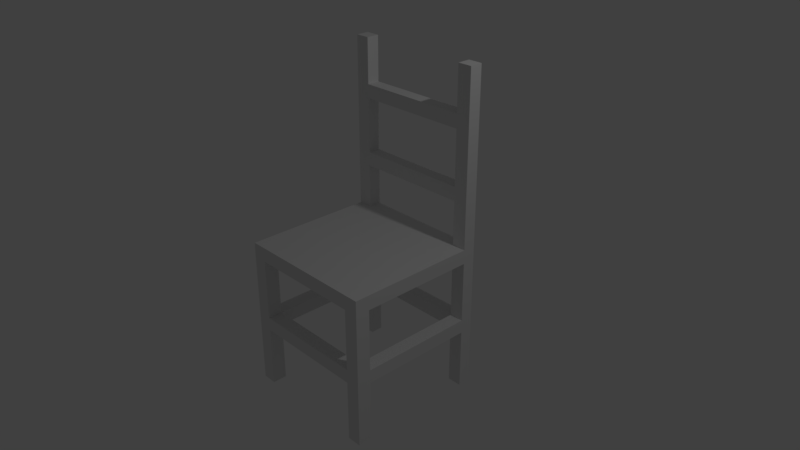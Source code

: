 # Source: chair.blend  (saved by Blender 2.78.0; exported with 4.5.12 LTS)
import bpy
from mathutils import Matrix  # noqa: F401  (used for matrix-valued properties, if any)

bpy.ops.wm.read_factory_settings(use_empty=True)
scene = bpy.context.scene
scene.name = 'Scene'

# ---- collections
col_collection_1 = bpy.data.collections.new('Collection 1'); scene.collection.children.link(col_collection_1)

# ---- materials (node trees are filled in below, after node groups)
mat_material = bpy.data.materials.new('Material')
mat_material.alpha_threshold = 0.0
mat_material.use_transparent_shadow = False
mat_material.roughness = 0.5
mat_material.line_color = (0.0, 0.0, 0.0, 1.0)

# ---- material node trees

# ---- world
world_world = bpy.data.worlds.new('World'); scene.world = world_world
world_world.color = (0.05088, 0.05088, 0.05088)
world_world.use_sun_shadow = False
world_world.sun_shadow_jitter_overblur = 0.0
world_world.cycles.sampling_method = 'MANUAL'

# ---- cameras
cam_camera = bpy.data.cameras.new('Camera')
cam_camera.clip_end = 100.0
cam_camera.lens = 35.0
cam_camera.sensor_width = 32.0
cam_camera.sensor_height = 18.0
cam_camera.ortho_scale = 7.314
cam_camera.dof.focus_distance = 0.0
cam_camera.dof.aperture_fstop = 128.0

# ---- lights
light_lamp = bpy.data.lights.new('Lamp', 'POINT')
light_lamp.transmission_factor = 0.0
light_lamp.cutoff_distance = 30.0
light_lamp.energy = 100.0
light_lamp.shadow_buffer_clip_start = 1.001
light_lamp.shadow_soft_size = 0.1
light_lamp.shadow_maximum_resolution = 0.006
light_lamp.use_absolute_resolution = True

# ---- meshes
me_cube = bpy.data.meshes.new('Cube')
me_cube.from_pydata([(1.0, 1.0, -0.1), (1.0, -1.0, -0.1), (-1.0, -1.0, -0.1), (-1.0, 1.0, -0.1), (1.0, 1.0, 0.1), (1.0, -1.0, 0.1), (-1.0, -1.0, 0.1), (-1.0, 1.0, 0.1), (1.0, -0.8, -0.1), (-1.0, -0.8, -0.1), (1.0, -0.8, 0.1), (-1.0, -0.8, 0.1), (-1.0, 0.82, -0.1), (-1.0, 0.82, 0.1), (1.0, 0.82, -0.1), (1.0, 0.82, 0.1), (0.8, 1.0, -0.1), (-0.8, 1.0, -0.1), (0.8, -1.0, -0.1), (-0.8, -1.0, -0.1), (0.8, 1.0, 0.1), (-0.8, 1.0, 0.1), (0.8, -1.0, 0.1), (-0.8, -1.0, 0.1), (-0.8, -0.8, 0.1), (0.8, -0.8, 0.1), (0.8, -0.8, -0.1), (-0.8, -0.8, -0.1), (0.8, 0.82, -0.1), (-0.8, 0.82, -0.1), (-0.8, 0.82, 0.1), (0.8, 0.82, 0.1), (1.0, -0.8, -0.1), (1.0, -1.0, -0.1), (-0.8, 1.0, -0.1), (-1.0, 1.0, -0.1), (-0.8, -1.0, -0.1), (-1.0, -1.0, -0.1), (-1.0, 0.82, -0.1), (-1.0, -0.8, -0.1), (-0.8, -0.8, -0.1), (1.0, 1.0, -0.1), (1.0, 0.82, -0.1), (-0.8, 0.82, -0.1), (0.8, 1.0, -0.1), (0.8, -1.0, -0.1), (0.8, -0.8, -0.1), (0.8, 0.82, -0.1), (1.0, -0.8, -2.0), (1.0, -1.0, -2.0), (-0.8, 1.0, -2.0), (-1.0, 1.0, -2.0), (-0.8, -1.0, -2.0), (-1.0, -1.0, -2.0), (-1.0, 0.82, -2.0), (-1.0, -0.8, -2.0), (-0.8, -0.8, -2.0), (1.0, 1.0, -2.0), (1.0, 0.82, -2.0), (-0.8, 0.82, -2.0), (0.8, 1.0, -2.0), (0.8, -1.0, -2.0), (0.8, -0.8, -2.0), (0.8, 0.82, -2.0), (1.0, 1.0, -0.955), (1.0, 1.0, -1.145), (0.8, 1.0, -1.145), (0.8, 1.0, -0.955), (0.8, 0.82, -0.955), (0.8, 0.82, -1.145), (1.0, 0.82, -1.145), (1.0, 0.82, -0.955), (1.0, -1.0, -0.955), (1.0, -1.0, -1.145), (1.0, -0.8, -1.145), (1.0, -0.8, -0.955), (0.8, -1.0, -0.955), (0.8, -1.0, -1.145), (0.8, -0.8, -1.145), (0.8, -0.8, -0.955), (-0.8, -1.0, -0.955), (-0.8, -1.0, -1.145), (-0.8, -0.8, -1.145), (-0.8, -0.8, -0.955), (-1.0, -1.0, -0.955), (-1.0, -1.0, -1.145), (-1.0, -0.8, -0.955), (-1.0, -0.8, -1.145), (-1.0, 0.82, -0.955), (-1.0, 0.82, -1.145), (-0.8, 0.82, -1.145), (-0.8, 0.82, -0.955), (-0.8, 1.0, -0.955), (-0.8, 1.0, -1.145), (-1.0, 1.0, -1.145), (-1.0, 1.0, -0.955), (-0.8, 1.0, 2.5), (-1.0, 1.0, 2.5), (-1.0, 0.82, 2.5), (1.0, 1.0, 2.5), (1.0, 0.82, 2.5), (0.8, 0.82, 2.5), (0.8, 1.0, 2.5), (-0.8, 0.82, 2.5), (-1.0, 0.82, 0.724), (-1.0, 0.82, 0.916), (-1.0, 0.82, 1.684), (-1.0, 0.82, 1.876), (-1.0, 1.0, 1.876), (-1.0, 1.0, 1.684), (-1.0, 1.0, 0.916), (-1.0, 1.0, 0.724), (-0.8, 0.82, 0.724), (-0.8, 0.82, 0.916), (-0.8, 0.82, 1.684), (-0.8, 0.82, 1.876), (-0.8, 1.0, 1.876), (-0.8, 1.0, 1.684), (-0.8, 1.0, 0.916), (-0.8, 1.0, 0.724), (0.8, 0.82, 0.724), (0.8, 0.82, 0.916), (0.8, 0.82, 1.684), (0.8, 0.82, 1.876), (0.8, 1.0, 1.876), (0.8, 1.0, 1.684), (0.8, 1.0, 0.916), (0.8, 1.0, 0.724), (1.0, 0.82, 0.724), (1.0, 0.82, 0.916), (1.0, 0.82, 1.684), (1.0, 0.82, 1.876), (1.0, 1.0, 0.724), (1.0, 1.0, 0.916), (1.0, 1.0, 1.684), (1.0, 1.0, 1.876)], [], [(28, 16, 44, 47), (24, 11, 6, 23), (8, 10, 5, 1), (19, 23, 6, 2), (12, 13, 7, 3), (21, 17, 3, 7), (2, 6, 11, 9), (14, 15, 10, 8), (30, 13, 11, 24), (29, 27, 9, 12), (26, 8, 32, 46), (108, 107, 98, 97), (0, 4, 15, 14), (9, 11, 13, 12), (124, 123, 101, 102), (20, 21, 30, 31), (3, 17, 34, 35), (16, 28, 29, 17), (14, 8, 26, 28), (28, 26, 27, 29), (15, 31, 25, 10), (31, 30, 24, 25), (4, 0, 16, 20), (20, 16, 17, 21), (1, 5, 22, 18), (18, 22, 23, 19), (10, 25, 22, 5), (25, 24, 23, 22), (1, 18, 45, 33), (26, 18, 19, 27), (66, 65, 57, 60), (82, 81, 52, 56), (74, 73, 49, 48), (90, 89, 54, 59), (29, 12, 38, 43), (17, 29, 43, 34), (19, 2, 37, 36), (14, 28, 47, 42), (9, 27, 40, 39), (12, 3, 35, 38), (2, 9, 39, 37), (16, 0, 41, 44), (18, 26, 46, 45), (27, 19, 36, 40), (0, 14, 42, 41), (8, 1, 33, 32), (56, 52, 53, 55), (50, 59, 54, 51), (57, 58, 63, 60), (48, 49, 61, 62), (94, 93, 50, 51), (73, 77, 61, 49), (81, 85, 53, 52), (78, 74, 48, 62), (89, 94, 51, 54), (70, 69, 63, 58), (85, 87, 55, 53), (69, 66, 60, 63), (87, 82, 56, 55), (93, 90, 59, 50), (65, 70, 58, 57), (77, 78, 62, 61), (41, 42, 71, 64), (64, 71, 70, 65), (47, 44, 67, 68), (68, 91, 90, 69), (42, 47, 68, 71), (71, 75, 74, 70), (44, 41, 64, 67), (67, 64, 65, 66), (45, 46, 79, 76), (78, 82, 83, 79), (46, 32, 75, 79), (68, 79, 75, 71), (33, 45, 76, 72), (72, 76, 77, 73), (32, 33, 72, 75), (75, 72, 73, 74), (39, 40, 83, 86), (86, 88, 89, 87), (37, 39, 86, 84), (84, 86, 87, 85), (36, 37, 84, 80), (80, 84, 85, 81), (40, 36, 80, 83), (77, 81, 82, 78), (34, 43, 91, 92), (67, 92, 91, 68), (38, 35, 95, 88), (88, 95, 94, 89), (35, 34, 92, 95), (95, 92, 93, 94), (43, 38, 88, 91), (83, 91, 88, 86), (70, 74, 78, 69), (69, 78, 79, 68), (87, 89, 90, 82), (82, 90, 91, 83), (69, 90, 93, 66), (66, 93, 92, 67), (79, 83, 80, 76), (76, 80, 81, 77), (96, 97, 98, 103), (99, 102, 101, 100), (107, 115, 103, 98), (116, 108, 97, 96), (123, 131, 100, 101), (115, 116, 96, 103), (131, 135, 99, 100), (135, 124, 102, 99), (30, 21, 119, 112), (118, 126, 127, 119), (113, 118, 117, 114), (116, 124, 125, 117), (21, 7, 111, 119), (119, 111, 110, 118), (118, 110, 109, 117), (117, 109, 108, 116), (13, 30, 112, 104), (104, 112, 113, 105), (105, 113, 114, 106), (106, 114, 115, 107), (7, 13, 104, 111), (111, 104, 105, 110), (110, 105, 106, 109), (109, 106, 107, 108), (4, 20, 127, 132), (132, 127, 126, 133), (133, 126, 125, 134), (134, 125, 124, 135), (15, 4, 132, 128), (128, 132, 133, 129), (129, 133, 134, 130), (130, 134, 135, 131), (31, 15, 128, 120), (120, 128, 129, 121), (121, 129, 130, 122), (122, 130, 131, 123), (20, 31, 120, 127), (113, 121, 126, 118), (126, 121, 122, 125), (115, 123, 124, 116), (117, 125, 122, 114), (114, 122, 123, 115), (119, 127, 120, 112), (112, 120, 121, 113)])
me_cube.materials.append(mat_material)
me_cube.use_remesh_preserve_volume = False
me_cube.use_remesh_preserve_attributes = False
me_cube.use_mirror_vertex_groups = False
me_cube.update()

# ---- objects
ob_cube = bpy.data.objects.new('Cube', me_cube)
ob_lamp = bpy.data.objects.new('Lamp', light_lamp)
ob_camera = bpy.data.objects.new('Camera', cam_camera)

# ---- transforms, parenting, visibility, modifiers, constraints
ob_cube.location = (-0.1, 0.0, 0.0)
ob_cube.lock_rotations_4d = False
ob_cube.empty_display_type = 'ARROWS'
ob_cube.lineart.crease_threshold = 0.0
ob_lamp.location = (4.076, 1.005, 5.904)
ob_lamp.rotation_euler = (0.6503, 0.05522, 1.866)
ob_lamp.lock_rotations_4d = False
ob_lamp.empty_display_type = 'ARROWS'
ob_lamp.color = (0.0, 0.0, 0.0, 0.0)
ob_lamp.lineart.crease_threshold = 0.0
ob_camera.location = (7.481, -6.508, 5.344)
ob_camera.rotation_euler = (1.109, 0.0, 0.8149)
ob_camera.lock_rotations_4d = False
ob_camera.empty_display_type = 'ARROWS'
ob_camera.color = (0.0, 0.0, 0.0, 0.0)
ob_camera.display_type = 'WIRE'
ob_camera.lineart.crease_threshold = 0.0

# ---- collection membership
col_collection_1.objects.link(ob_cube)
col_collection_1.objects.link(ob_lamp)
col_collection_1.objects.link(ob_camera)

# ---- scene / render settings (as saved in the file)
scene.camera = ob_camera
scene.frame_start = 1; scene.frame_end = 250; scene.frame_set(1)
scene.render.engine = 'BLENDER_EEVEE_NEXT'
scene.render.resolution_percentage = 50
scene.render.dither_intensity = 0.0
scene.cycles.use_denoising = False
scene.cycles.samples = 128
scene.cycles.sampling_pattern = 'TABULATED_SOBOL'
scene.cycles.light_sampling_threshold = 0.0
scene.cycles.use_adaptive_sampling = False
scene.cycles.use_light_tree = False
scene.cycles.blur_glossy = 0.0
scene.cycles.sample_clamp_indirect = 0.0
scene.view_settings.view_transform = 'Standard'
bpy.context.view_layer.update()
